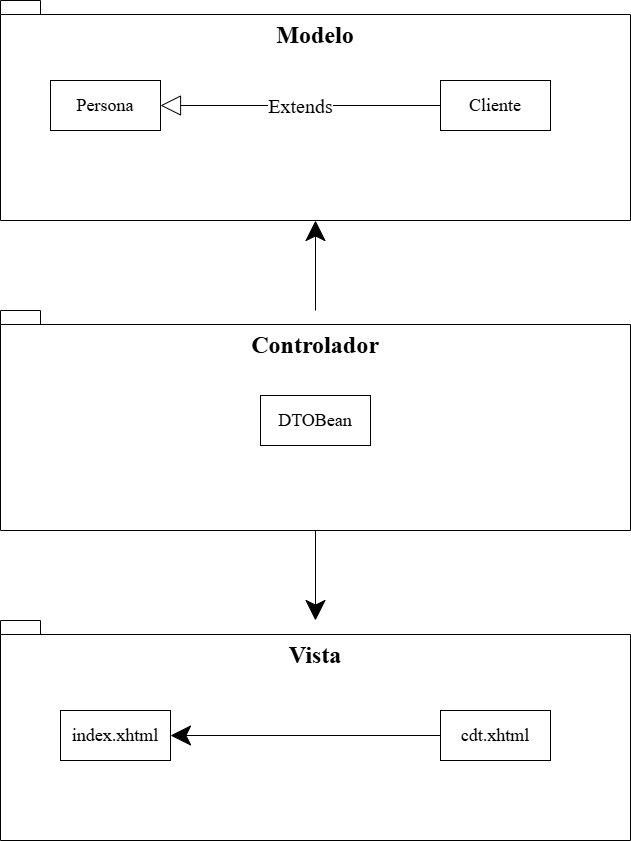

The diagram above was exported from draw.io. Its source (the exported page's mxGraphModel, read from the mxfile embedded in the PNG):
<mxGraphModel dx="1677" dy="1039" grid="1" gridSize="10" guides="1" tooltips="1" connect="1" arrows="1" fold="1" page="1" pageScale="1" pageWidth="827" pageHeight="1169" math="0" shadow="0">
  <root>
    <mxCell id="0" />
    <mxCell id="1" parent="0" />
    <mxCell id="Xv1iA73lOQPxVH6tu6CA-8" parent="1" style="shape=folder;fontStyle=1;spacingTop=10;tabWidth=40;tabHeight=14;tabPosition=left;html=1;whiteSpace=wrap;align=center;" value="&lt;div style=&quot;&quot;&gt;&lt;br&gt;&lt;/div&gt;" vertex="1">
      <mxGeometry height="220" width="630" x="99" y="164" as="geometry" />
    </mxCell>
    <mxCell id="Xv1iA73lOQPxVH6tu6CA-9" parent="1" style="html=1;whiteSpace=wrap;" value="&lt;font face=&quot;Times New Roman&quot; style=&quot;font-size: 18px;&quot;&gt;Persona&lt;/font&gt;" vertex="1">
      <mxGeometry height="50" width="110" x="149" y="244" as="geometry" />
    </mxCell>
    <mxCell id="Xv1iA73lOQPxVH6tu6CA-10" parent="1" style="text;html=1;whiteSpace=wrap;strokeColor=none;fillColor=none;align=center;verticalAlign=middle;rounded=0;" value="&lt;h1&gt;&lt;font face=&quot;Times New Roman&quot;&gt;Modelo&lt;/font&gt;&lt;/h1&gt;" vertex="1">
      <mxGeometry height="70" width="140" x="344" y="164" as="geometry" />
    </mxCell>
    <mxCell id="Xv1iA73lOQPxVH6tu6CA-11" parent="1" style="shape=folder;fontStyle=1;spacingTop=10;tabWidth=40;tabHeight=14;tabPosition=left;html=1;whiteSpace=wrap;align=center;" value="&lt;div style=&quot;&quot;&gt;&lt;br&gt;&lt;/div&gt;" vertex="1">
      <mxGeometry height="220" width="630" x="99" y="474" as="geometry" />
    </mxCell>
    <mxCell id="Xv1iA73lOQPxVH6tu6CA-12" parent="1" style="text;html=1;whiteSpace=wrap;strokeColor=none;fillColor=none;align=center;verticalAlign=middle;rounded=0;" value="&lt;h1&gt;&lt;font face=&quot;Times New Roman&quot;&gt;Controlador&lt;/font&gt;&lt;/h1&gt;" vertex="1">
      <mxGeometry height="70" width="140" x="344" y="474" as="geometry" />
    </mxCell>
    <mxCell id="Xv1iA73lOQPxVH6tu6CA-13" parent="1" style="shape=folder;fontStyle=1;spacingTop=10;tabWidth=40;tabHeight=14;tabPosition=left;html=1;whiteSpace=wrap;align=center;" value="&lt;div style=&quot;&quot;&gt;&lt;br&gt;&lt;/div&gt;" vertex="1">
      <mxGeometry height="220" width="630" x="99" y="784" as="geometry" />
    </mxCell>
    <mxCell id="Xv1iA73lOQPxVH6tu6CA-14" parent="1" style="text;html=1;whiteSpace=wrap;strokeColor=none;fillColor=none;align=center;verticalAlign=middle;rounded=0;" value="&lt;h1&gt;&lt;font face=&quot;Times New Roman&quot;&gt;Vista&lt;/font&gt;&lt;/h1&gt;" vertex="1">
      <mxGeometry height="70" width="140" x="344" y="784" as="geometry" />
    </mxCell>
    <mxCell id="Xv1iA73lOQPxVH6tu6CA-15" parent="1" style="html=1;whiteSpace=wrap;" value="&lt;font face=&quot;Times New Roman&quot; style=&quot;font-size: 18px;&quot;&gt;Cliente&lt;/font&gt;" vertex="1">
      <mxGeometry height="50" width="110" x="539" y="244" as="geometry" />
    </mxCell>
    <mxCell id="Xv1iA73lOQPxVH6tu6CA-16" edge="1" parent="1" source="Xv1iA73lOQPxVH6tu6CA-15" style="endArrow=block;endSize=18;endFill=0;html=1;rounded=0;startSize=6;" target="Xv1iA73lOQPxVH6tu6CA-9" value="&lt;font face=&quot;Times New Roman&quot; style=&quot;font-size: 20px;&quot;&gt;Extends&lt;/font&gt;">
      <mxGeometry relative="1" width="160" x="-0.0001" as="geometry">
        <mxPoint as="offset" />
        <mxPoint x="319" y="284" as="sourcePoint" />
        <mxPoint x="479" y="284" as="targetPoint" />
      </mxGeometry>
    </mxCell>
    <mxCell id="Xv1iA73lOQPxVH6tu6CA-17" parent="1" style="html=1;whiteSpace=wrap;" value="&lt;font face=&quot;Times New Roman&quot; style=&quot;font-size: 18px;&quot;&gt;DTOBean&lt;/font&gt;" vertex="1">
      <mxGeometry height="50" width="110" x="359" y="559" as="geometry" />
    </mxCell>
    <mxCell id="Xv1iA73lOQPxVH6tu6CA-18" parent="1" style="html=1;whiteSpace=wrap;" value="&lt;font face=&quot;Times New Roman&quot; style=&quot;font-size: 18px;&quot;&gt;index.xhtml&lt;/font&gt;" vertex="1">
      <mxGeometry height="50" width="110" x="159" y="874" as="geometry" />
    </mxCell>
    <mxCell id="Xv1iA73lOQPxVH6tu6CA-19" parent="1" style="html=1;whiteSpace=wrap;" value="&lt;font face=&quot;Times New Roman&quot; style=&quot;font-size: 18px;&quot;&gt;cdt.xhtml&lt;/font&gt;" vertex="1">
      <mxGeometry height="50" width="110" x="539" y="874" as="geometry" />
    </mxCell>
    <mxCell id="Xv1iA73lOQPxVH6tu6CA-20" edge="1" parent="1" source="Xv1iA73lOQPxVH6tu6CA-19" style="endArrow=classic;html=1;rounded=0;endSize=18;startSize=10;" target="Xv1iA73lOQPxVH6tu6CA-18" value="">
      <mxGeometry height="50" relative="1" width="50" as="geometry">
        <mxPoint x="379" y="914" as="sourcePoint" />
        <mxPoint x="429" y="864" as="targetPoint" />
      </mxGeometry>
    </mxCell>
    <mxCell id="Xv1iA73lOQPxVH6tu6CA-22" edge="1" parent="1" source="Xv1iA73lOQPxVH6tu6CA-11" style="endArrow=classic;html=1;rounded=0;endSize=18;startSize=10;" target="Xv1iA73lOQPxVH6tu6CA-13" value="">
      <mxGeometry height="50" relative="1" width="50" as="geometry">
        <mxPoint x="639" y="734" as="sourcePoint" />
        <mxPoint x="369" y="734" as="targetPoint" />
      </mxGeometry>
    </mxCell>
    <mxCell id="Xv1iA73lOQPxVH6tu6CA-23" edge="1" parent="1" source="Xv1iA73lOQPxVH6tu6CA-11" style="endArrow=classic;html=1;rounded=0;endSize=18;startSize=10;" target="Xv1iA73lOQPxVH6tu6CA-8" value="">
      <mxGeometry height="50" relative="1" width="50" as="geometry">
        <mxPoint x="659" y="414" as="sourcePoint" />
        <mxPoint x="659" y="504" as="targetPoint" />
      </mxGeometry>
    </mxCell>
  </root>
</mxGraphModel>